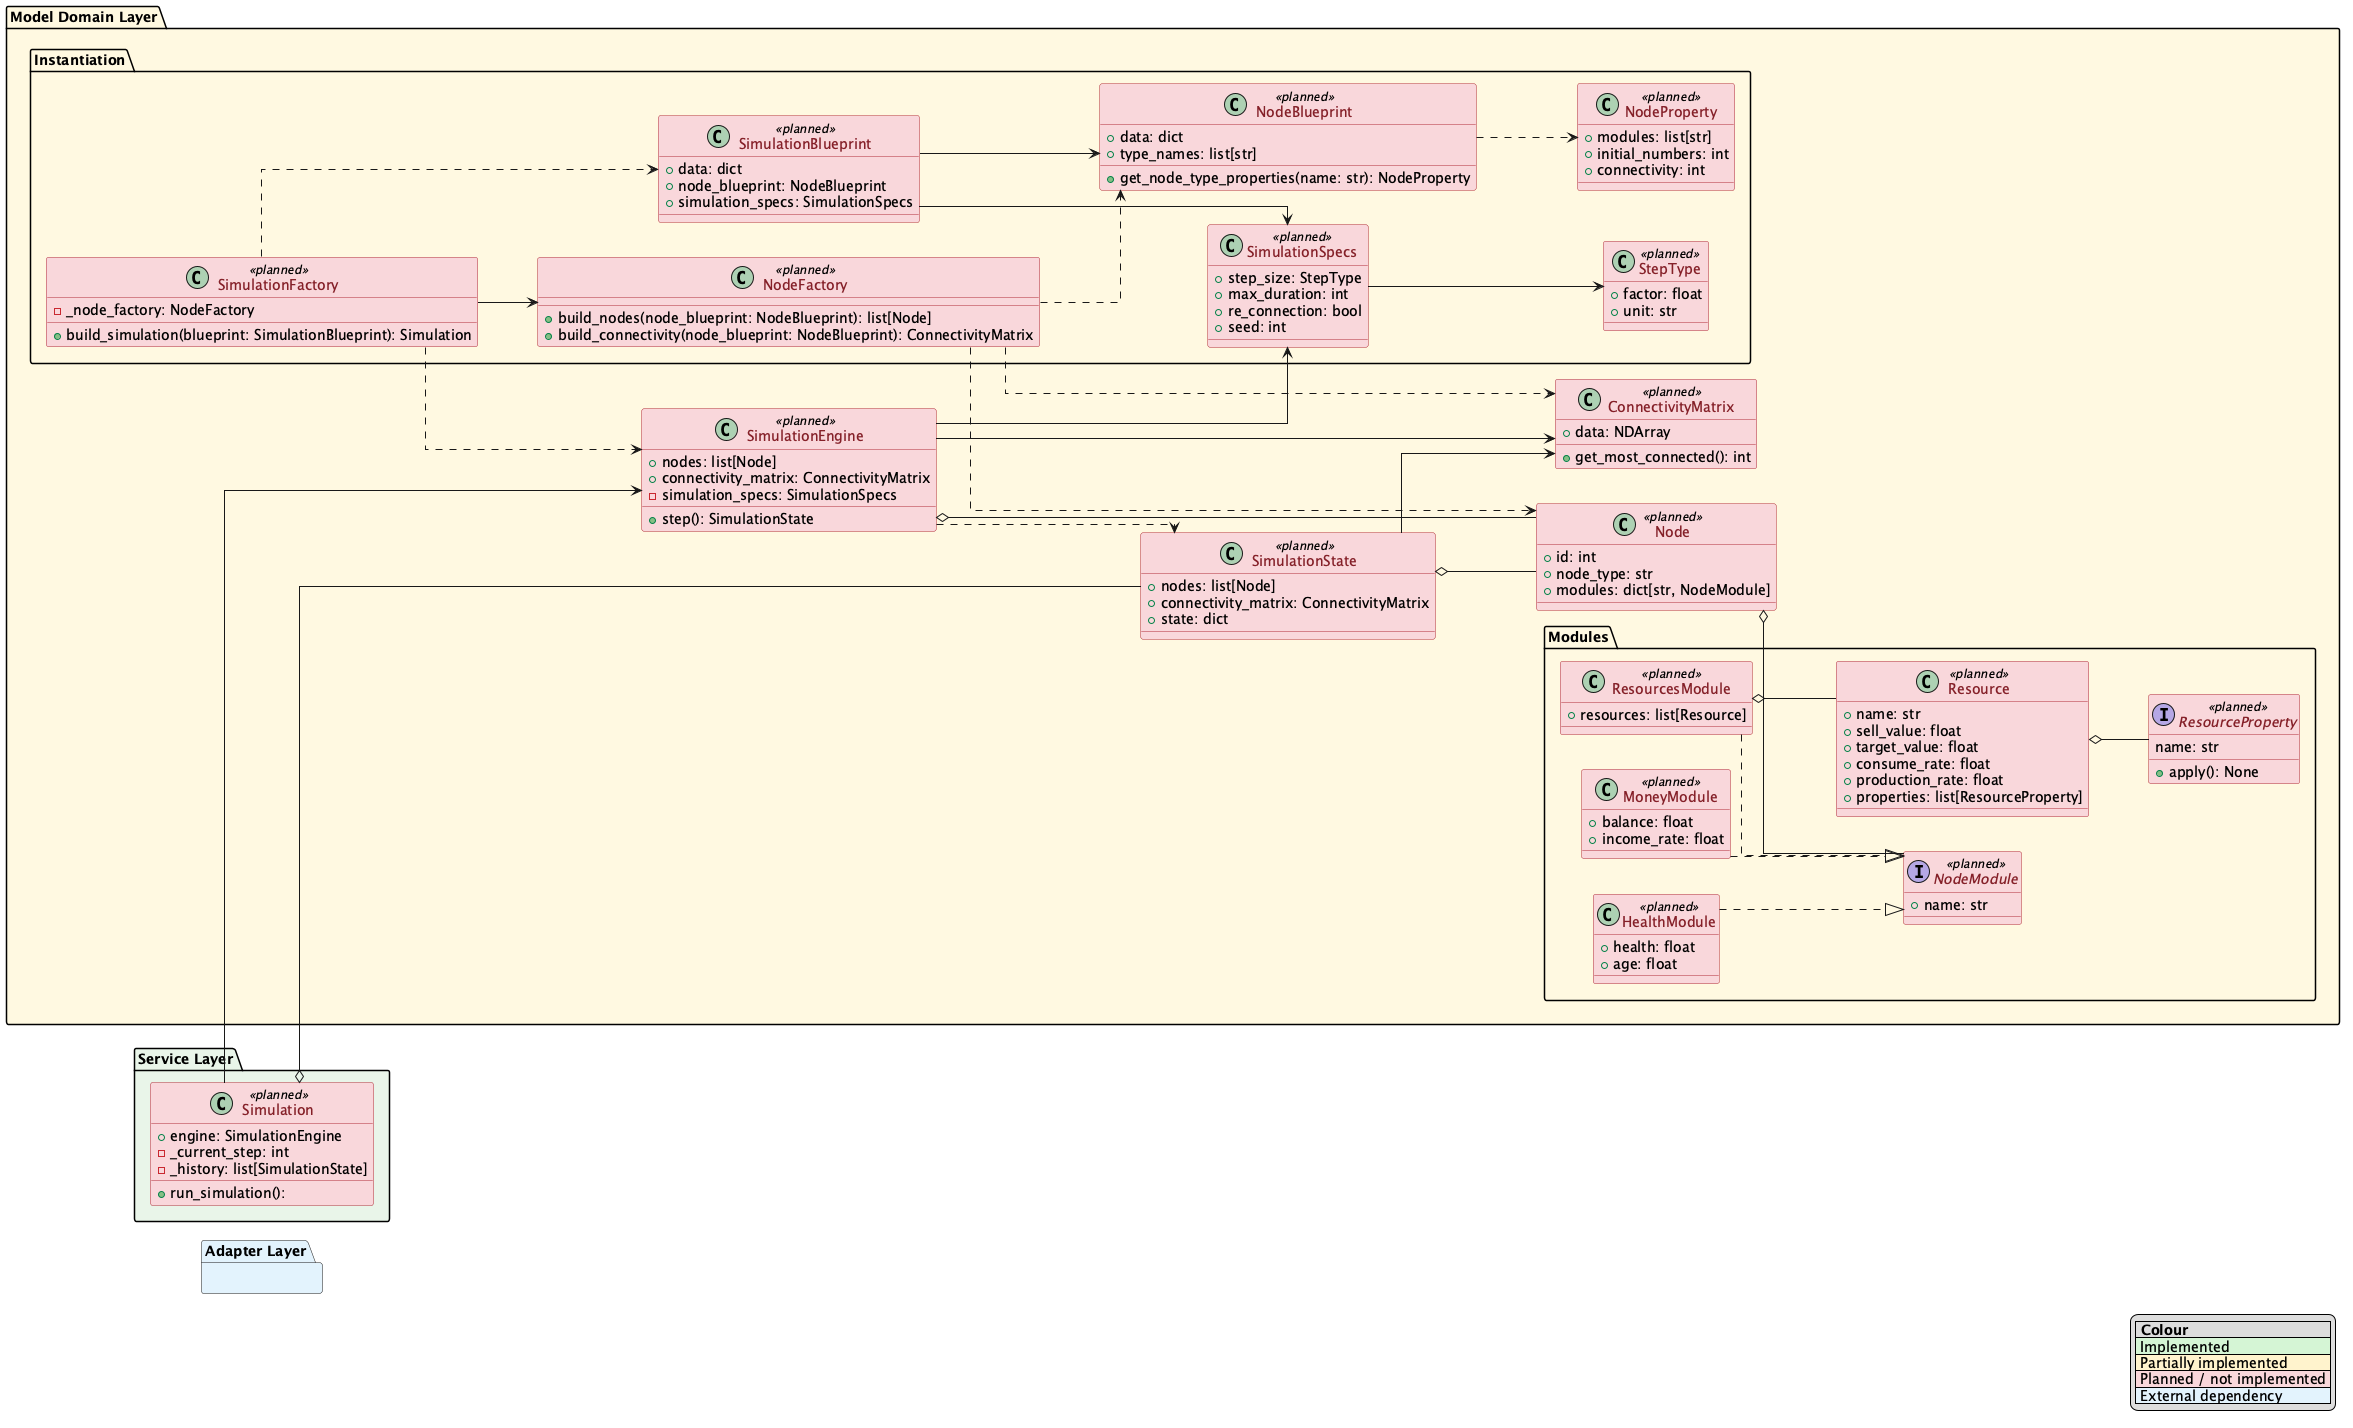

The diagram above was rendered by PlantUML. Its source (embedded in the PNG):
@startuml
left to right direction
skinparam linetype ortho
skinparam class {
    BackgroundColor<<implemented>> #D5F5D5
    BorderColor<<implemented>> #2E7D32
    FontColor<<implemented>> #1B5E20

    BackgroundColor<<partial>> #FFF3CD
    BorderColor<<partial>> #B8860B
    FontColor<<partial>> #7A5600

    BackgroundColor<<planned>> #F8D7DA
    BorderColor<<planned>> #B02A37
    FontColor<<planned>> #842029

    BackgroundColor<<external>> #E3F2FD
    BorderColor<<external>> #1565C0
    FontColor<<external>> #0D47A1
}

legend right
|= Colour |
|<#D5F5D5> Implemented |
|<#FFF3CD> Partially implemented |
|<#F8D7DA> Planned / not implemented |
|<#E3F2FD> External dependency |
endlegend

' 0 = hide dependency lines
' 1 = show dependency lines
!$SHOW_DEPENDENCIES = 0


'=============================================================================='
'Service Layer'
'=============================================================================='
package "Service Layer" #E8F5E9 {
    class Simulation <<planned>> {
        + engine: SimulationEngine
        - _current_step: int
        - _history: list[SimulationState]

        + run_simulation():
    }
}



'=============================================================================='
'Model Domain'
'=============================================================================='
package "Model Domain Layer" #FFF8E1 {

    package "Modules"{
        interface NodeModule <<planned>> {
            + name: str
        }

        class HealthModule <<planned>> {
            + health: float
            + age: float
        }
        HealthModule ..|> NodeModule


        class MoneyModule <<planned>> {
            + balance: float
            + income_rate: float
        }
        MoneyModule ..|> NodeModule

        class ResourcesModule <<planned>> {
            + resources: list[Resource]
        }
        ResourcesModule ..|> NodeModule
        ResourcesModule o-- Resource

        class Resource <<planned>> {
            + name: str
            + sell_value: float
            + target_value: float
            + consume_rate: float
            + production_rate: float
            + properties: list[ResourceProperty]
        }
        Resource o-- ResourceProperty

        interface ResourceProperty <<planned>> {
            name: str

            + apply(): None
        }
    }


    class Node <<planned>> {
        + id: int
        + node_type: str
        + modules: dict[str, NodeModule]
    }
    Node o-- NodeModule


    class SimulationEngine <<planned>> {
        + nodes: list[Node]
        + connectivity_matrix: ConnectivityMatrix
        - simulation_specs: SimulationSpecs

        + step(): SimulationState
    }
    SimulationEngine o-- Node
    SimulationEngine --> ConnectivityMatrix
    SimulationEngine ..> SimulationState


    class ConnectivityMatrix <<planned>> {
        + data: NDArray

        + get_most_connected(): int
    }


    class SimulationState <<planned>> {
        + nodes: list[Node]
        + connectivity_matrix: ConnectivityMatrix
        + state: dict
    }
    SimulationState o-- Node
    SimulationState --> ConnectivityMatrix


    package "Instantiation"{
        class SimulationBlueprint <<planned>> {
            + data: dict
            + node_blueprint: NodeBlueprint
            + simulation_specs: SimulationSpecs
        }
        SimulationBlueprint --> NodeBlueprint
        SimulationBlueprint --> SimulationSpecs


        class NodeBlueprint <<planned>> {
            + data: dict
            + type_names: list[str]

            + get_node_type_properties(name: str): NodeProperty
        }
        NodeBlueprint ..> NodeProperty


        class SimulationSpecs <<planned>> {
            + step_size: StepType
            + max_duration: int
            + re_connection: bool
            + seed: int
        }
        SimulationSpecs --> StepType


        class StepType <<planned>> {
            + factor: float
            + unit: str
        }


        class NodeProperty <<planned>> {
            + modules: list[str]
            + initial_numbers: int
            + connectivity: int
        }


        class SimulationFactory <<planned>> {
            - _node_factory: NodeFactory

            + build_simulation(blueprint: SimulationBlueprint): Simulation
        }
        SimulationFactory --> NodeFactory
        SimulationFactory ..> SimulationBlueprint
        SimulationFactory ..> SimulationEngine

        class NodeFactory <<planned>> {
            + build_nodes(node_blueprint: NodeBlueprint): list[Node]
            + build_connectivity(node_blueprint: NodeBlueprint): ConnectivityMatrix
        }
        NodeFactory ..> NodeBlueprint
        NodeFactory ..> Node
        NodeFactory ..> ConnectivityMatrix
    }

}



'=============================================================================='
'Adapter Layer'
'=============================================================================='
package "Adapter Layer" #E3F2FD {

}



'=============================================================================='
'Broken Links'
'=============================================================================='
SimulationEngine --> SimulationSpecs
Simulation --> SimulationEngine
Simulation o-- SimulationState


@enduml